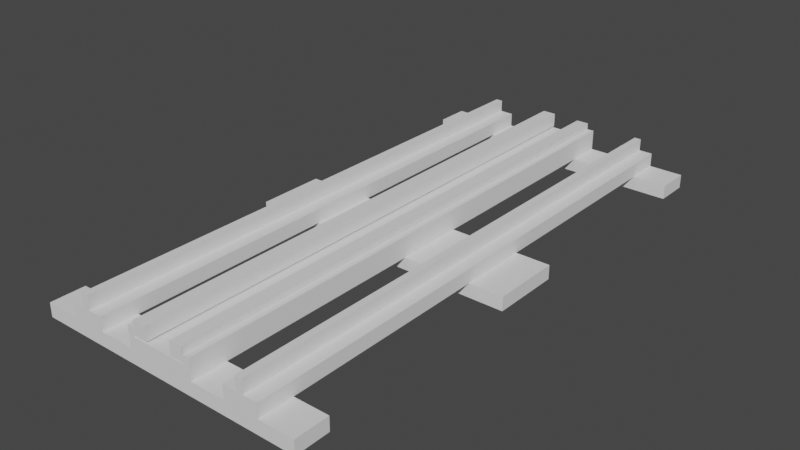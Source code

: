 # Source: Track_Straight_LOD2.blend  (saved by Blender 3.1.7; exported with 4.5.12 LTS)
import bpy
from mathutils import Matrix  # noqa: F401  (used for matrix-valued properties, if any)

bpy.ops.wm.read_factory_settings(use_empty=True)
scene = bpy.context.scene
scene.name = 'Scene'

# ---- materials (node trees are filled in below, after node groups)
mat_lego_standard = bpy.data.materials.new('Lego Standard')

# ---- material node trees

# ---- world
world_world = bpy.data.worlds.new('World'); scene.world = world_world
world_world.use_nodes = True; world_world.node_tree.nodes.clear()
_N = world_world.node_tree.nodes; _L = world_world.node_tree.links
n0 = _N.new('ShaderNodeOutputWorld'); n0.name = 'World Output'; n0.location = (300, 300)
n1 = _N.new('ShaderNodeBackground'); n1.name = 'Background'; n1.location = (10, 300)
n1.inputs[0].default_value = (0.05088, 0.05088, 0.05088, 1.0)
_L.new(n1.outputs[0], n0.inputs[0])
n0.is_active_output = True
world_world.color = (1.0, 1.0, 1.0)
world_world.use_sun_shadow = False
world_world.sun_shadow_jitter_overblur = 0.0

# ---- meshes
me_mesh_767_dat_8 = bpy.data.meshes.new('Mesh_767.dat_8')
me_mesh_767_dat_8.from_pydata([(-16.0, 2.8, -6.4), (30.4, 1.6, -6.4), (-30.4, 1.6, -6.4), (30.4, 3.2, -6.4), (16.0, 2.8, -6.4), (30.4, 1.6, 6.4), (-30.4, 3.2, 6.4), (-16.0, 2.8, 6.4), (-30.4, 1.6, 6.4), (16.0, 3.2, 6.4), (3.2, 1.6, 3.2), (-3.2, 1.6, -3.2), (32.0, 3.2, 8.0), (-32.0, 3.2, -8.0), (30.4, 3.2, 6.4), (32.0, 3.2, -8.0), (-16.0, 3.2, -6.4), (-16.0, 2.8, 8.0), (16.0, 2.8, 6.4), (16.0, 2.8, 8.0), (16.0, 3.2, 8.0), (16.0, 3.2, -8.0), (16.0, 2.8, -8.0), (16.0, 3.2, -6.4), (-16.0, 3.2, 6.4), (-16.0, 2.8, -8.0), (-16.0, 3.2, -8.0), (-32.0, 0.0, 8.0), (-16.0, 3.2, 8.0), (32.0, 0.0, -8.0), (32.0, 0.0, 8.0), (-32.0, 0.0, -8.0), (-30.4, 3.2, -6.4), (-3.2, 1.6, 3.2), (3.2, 1.6, -3.2), (-32.0, 3.2, 8.0)], [], [(4, 0, 2, 1), (32, 2, 0, 16), (3, 23, 4, 1), (7, 18, 5, 8), (6, 24, 7, 8), (14, 5, 18, 9), (1, 34, 10, 5), (33, 8, 5, 10), (8, 33, 11, 2), (34, 1, 2, 11), (15, 3, 14, 12), (35, 6, 32, 13), (20, 12, 14, 9), (21, 23, 3, 15), (28, 24, 6, 35), (26, 13, 32, 16), (18, 7, 17, 19), (22, 25, 0, 4), (9, 18, 19, 20), (21, 22, 4, 23), (28, 17, 7, 24), (16, 0, 25, 26), (25, 22, 29, 31), (13, 26, 25, 31), (15, 29, 22, 21), (19, 17, 27, 30), (35, 27, 17, 28), (12, 20, 19, 30), (14, 3, 1, 5), (32, 6, 8, 2), (15, 12, 30, 29), (35, 13, 31, 27), (27, 31, 29, 30), (33, 10, 34, 11)])
_k = set([(0, 4), (0, 16), (0, 25), (1, 2), (1, 3), (1, 5), (2, 8), (2, 32), (3, 14), (3, 23), (4, 22), (4, 23), (5, 8), (5, 14), (6, 8), (6, 24), (6, 32), (7, 17), (7, 18), (7, 24), (9, 14), (9, 18), (9, 20), (12, 15), (12, 20), (12, 30), (13, 26), (13, 31), (13, 35), (15, 21), (15, 29), (16, 26), (16, 32), (17, 19), (17, 28), (18, 19), (19, 20), (21, 22), (21, 23), (22, 25), (24, 28), (25, 26), (27, 30), (27, 31), (27, 35), (28, 35), (29, 30), (29, 31)])
me_mesh_767_dat_8.attributes.new('sharp_edge', 'BOOLEAN', 'EDGE').data.foreach_set('value', [ (min(e.vertices), max(e.vertices)) in _k for e in me_mesh_767_dat_8.edges])
_uv = me_mesh_767_dat_8.uv_layers.new(name='UVMap')
_uv.uv.foreach_set('vector', [0.4151, 0.8605, 0.3339, 0.8605, 0.2974, 0.8574, 0.4516, 0.8574, 0.2974, 0.8615, 0.2974, 0.8574, 0.3339, 0.8605, 0.3339, 0.8615, 0.4516, 0.8615, 0.4151, 0.8615, 0.4151, 0.8605, 0.4516, 0.8574, 0.3339, 0.8605, 0.4151, 0.8605, 0.4516, 0.8574, 0.2974, 0.8574, 0.2974, 0.8615, 0.3339, 0.8615, 0.3339, 0.8605, 0.2974, 0.8574, 0.4516, 0.8615, 0.4516, 0.8574, 0.4151, 0.8605, 0.4151, 0.8615, 0.4516, 0.859, 0.3826, 0.8671, 0.3826, 0.8833, 0.4516, 0.8914, 0.3664, 0.8833, 0.2974, 0.8914, 0.4516, 0.8914, 0.3826, 0.8833, 0.2974, 0.8914, 0.3664, 0.8833, 0.3664, 0.8671, 0.2974, 0.859, 0.3826, 0.8671, 0.4516, 0.859, 0.2974, 0.859, 0.3664, 0.8671, 0.4556, 0.8549, 0.4516, 0.859, 0.4516, 0.8914, 0.4556, 0.8955, 0.2934, 0.8955, 0.2974, 0.8914, 0.2974, 0.859, 0.2934, 0.8549, 0.4151, 0.8955, 0.4556, 0.8955, 0.4516, 0.8914, 0.4151, 0.8914, 0.4151, 0.8549, 0.4151, 0.859, 0.4516, 0.859, 0.4556, 0.8549, 0.3339, 0.8955, 0.3339, 0.8914, 0.2974, 0.8914, 0.2934, 0.8955, 0.3339, 0.8549, 0.2934, 0.8549, 0.2974, 0.859, 0.3339, 0.859, 0.4151, 0.8914, 0.3339, 0.8914, 0.3339, 0.8955, 0.4151, 0.8955, 0.4151, 0.8549, 0.3339, 0.8549, 0.3339, 0.859, 0.4151, 0.859, 0.377, 0.8914, 0.376, 0.8914, 0.376, 0.8955, 0.377, 0.8955, 0.377, 0.8549, 0.376, 0.8549, 0.376, 0.859, 0.377, 0.859, 0.377, 0.8955, 0.376, 0.8955, 0.376, 0.8914, 0.377, 0.8914, 0.377, 0.859, 0.376, 0.859, 0.376, 0.8549, 0.377, 0.8549, 0.3339, 0.8605, 0.4151, 0.8605, 0.4556, 0.8534, 0.2934, 0.8534, 0.2934, 0.8615, 0.3339, 0.8615, 0.3339, 0.8605, 0.2934, 0.8534, 0.4556, 0.8615, 0.4556, 0.8534, 0.4151, 0.8605, 0.4151, 0.8615, 0.4151, 0.8605, 0.3339, 0.8605, 0.2934, 0.8534, 0.4556, 0.8534, 0.2934, 0.8615, 0.2934, 0.8534, 0.3339, 0.8605, 0.3339, 0.8615, 0.4556, 0.8615, 0.4151, 0.8615, 0.4151, 0.8605, 0.4556, 0.8534, 0.377, 0.8914, 0.377, 0.859, 0.373, 0.859, 0.373, 0.8914, 0.377, 0.859, 0.377, 0.8914, 0.373, 0.8914, 0.373, 0.859, 0.377, 0.8549, 0.377, 0.8955, 0.3689, 0.8955, 0.3689, 0.8549, 0.377, 0.8955, 0.377, 0.8549, 0.3689, 0.8549, 0.3689, 0.8955, 0.3689, 0.8955, 0.3689, 0.8549, 0.4556, 0.8534, 0.3689, 0.8955, 0.3664, 0.8833, 0.3826, 0.8833, 0.3826, 0.8671, 0.3664, 0.8671])
me_mesh_767_dat_8.materials.append(mat_lego_standard)
me_mesh_767_dat_8.use_remesh_fix_poles = True
me_mesh_767_dat_8.use_remesh_preserve_attributes = False
me_mesh_767_dat_8.update()
me_mesh_3228b_dat_7 = bpy.data.meshes.new('Mesh_3228b.dat_7')
me_mesh_3228b_dat_7.from_pydata([(-64.0, 3.2, -4.0), (-64.0, 3.2, 4.0), (-64.0, 6.4, 4.0), (-64.0, 3.874e-07, 0.8), (-64.0, 3.2, 0.8), (64.0, 3.2, 0.8), (-64.0, 3.874e-07, -0.8), (64.0, 3.2, -4.0), (-64.0, 3.2, -0.8), (64.0, 0.4, 0.8), (64.0, 0.4, -0.8), (64.0, 3.2, -0.8), (64.0, 6.4, 4.0), (64.0, 3.2, 4.0), (64.0, 6.4, -4.0), (-64.0, 6.4, -4.0)], [], [(8, 6, 3, 4), (15, 0, 1, 2), (5, 9, 10, 11), (12, 13, 7, 14), (13, 12, 2, 1), (0, 15, 14, 7), (15, 2, 12, 14), (11, 10, 6, 8), (11, 8, 0, 7), (10, 9, 3, 6), (3, 9, 5, 4), (1, 4, 5, 13)])
_k = set([(0, 7), (0, 8), (0, 15), (1, 2), (1, 4), (1, 13), (2, 12), (2, 15), (3, 4), (3, 6), (5, 9), (5, 13), (6, 8), (7, 11), (7, 14), (9, 10), (10, 11), (12, 13), (12, 14), (14, 15)])
me_mesh_3228b_dat_7.attributes.new('sharp_edge', 'BOOLEAN', 'EDGE').data.foreach_set('value', [ (min(e.vertices), max(e.vertices)) in _k for e in me_mesh_3228b_dat_7.edges])
_uv = me_mesh_3228b_dat_7.uv_layers.new(name='UVMap')
_uv.uv.foreach_set('vector', [0.07209, 0.8633, 0.069, 0.8633, 0.069, 0.8651, 0.07209, 0.8651, 0.07562, 0.8598, 0.07209, 0.8598, 0.07209, 0.8686, 0.07562, 0.8686, 0.07209, 0.8651, 0.069, 0.8651, 0.069, 0.8633, 0.07209, 0.8633, 0.07562, 0.8686, 0.07209, 0.8686, 0.07209, 0.8598, 0.07562, 0.8598, 0.2089, 0.8675, 0.2089, 0.871, 0.06767, 0.871, 0.06767, 0.8675, 0.06767, 0.8675, 0.06767, 0.871, 0.2089, 0.871, 0.2089, 0.8675, 0.07562, 0.8598, 0.07562, 0.8686, 0.2089, 0.871, 0.07562, 0.8598, 0.07209, 0.8633, 0.069, 0.8633, 0.069, 0.8633, 0.07209, 0.8633, 0.07209, 0.8633, 0.07209, 0.8633, 0.06767, 0.8675, 0.2089, 0.8675, 0.069, 0.8633, 0.069, 0.8651, 0.069, 0.8651, 0.069, 0.8633, 0.069, 0.8651, 0.069, 0.8651, 0.07209, 0.8651, 0.07209, 0.8651, 0.06767, 0.8675, 0.07209, 0.8651, 0.07209, 0.8651, 0.2089, 0.8675])
me_mesh_3228b_dat_7.materials.append(mat_lego_standard)
me_mesh_3228b_dat_7.use_remesh_fix_poles = True
me_mesh_3228b_dat_7.use_remesh_preserve_attributes = False
me_mesh_3228b_dat_7.update()
me_mesh_3240b_dat_7 = bpy.data.meshes.new('Mesh_3240b.dat_7')
me_mesh_3240b_dat_7.from_pydata([(64.0, 3.1, -6.3), (-64.0, 3.2, -6.4), (64.0, 0.1, -6.3), (64.0, 0.1, -3.3), (64.0, 3.1, -3.3), (-64.0, 3.2, 3.2), (-64.0, 3.2, 6.4), (-64.0, -1.529e-14, 3.2), (-64.0, -1.529e-14, 6.4), (-64.0, 0.0, -6.4), (-64.0, 0.0, -3.2), (-64.0, 3.2, -3.2), (-63.9, 3.1, -3.3), (-63.9, 0.1, -3.3), (-63.9, 3.1, -6.3), (-63.9, 0.1, -6.3), (64.0, 3.2, 6.4), (64.0, 0.0, 3.2), (64.0, 0.0, 6.4), (64.0, 3.2, 3.2), (63.9, 3.1, 3.3), (63.9, 0.1, 3.3), (63.9, 3.1, 6.3), (63.9, 0.1, 6.3)], [], [(16, 6, 8, 18), (18, 8, 7, 17), (17, 7, 5, 19), (8, 6, 5, 7), (9, 10, 11, 1), (14, 15, 13, 12), (14, 12, 4, 0), (12, 13, 3, 4), (19, 5, 6, 16), (0, 4, 3, 2), (18, 17, 19, 16), (22, 20, 21, 23), (15, 14, 0, 2), (13, 15, 2, 3)])
_k = set([(0, 2), (0, 4), (1, 9), (1, 11), (2, 3), (3, 4), (5, 6), (5, 7), (6, 8), (7, 8), (9, 10), (10, 11), (12, 13), (12, 14), (13, 15), (14, 15), (16, 18), (16, 19), (17, 18), (17, 19), (20, 21), (20, 22), (21, 23), (22, 23)])
me_mesh_3240b_dat_7.attributes.new('sharp_edge', 'BOOLEAN', 'EDGE').data.foreach_set('value', [ (min(e.vertices), max(e.vertices)) in _k for e in me_mesh_3240b_dat_7.edges])
_uv = me_mesh_3240b_dat_7.uv_layers.new(name='UVMap')
_uv.uv.foreach_set('vector', [0.9481, 0.6404, 0.9481, 0.6404, 0.9437, 0.6404, 0.9437, 0.6404, 0.9437, 0.6404, 0.9437, 0.6404, 0.9437, 0.636, 0.9437, 0.636, 0.9437, 0.636, 0.9437, 0.636, 0.9481, 0.636, 0.9481, 0.636, 0.9437, 0.6404, 0.9481, 0.6404, 0.9481, 0.636, 0.9437, 0.636, 0.9437, 0.6225, 0.9437, 0.627, 0.9481, 0.627, 0.9481, 0.6225, 0.948, 0.6227, 0.9438, 0.6227, 0.9438, 0.6269, 0.948, 0.6269, 0.948, 0.6227, 0.948, 0.6269, 0.948, 0.6269, 0.948, 0.6227, 0.948, 0.6269, 0.9438, 0.6269, 0.9438, 0.6269, 0.948, 0.6269, 0.9481, 0.636, 0.9481, 0.636, 0.9481, 0.6404, 0.9481, 0.6404, 0.948, 0.6227, 0.948, 0.6269, 0.9438, 0.6269, 0.9438, 0.6227, 0.9437, 0.6404, 0.9437, 0.636, 0.9481, 0.636, 0.9481, 0.6404, 0.948, 0.6403, 0.948, 0.6361, 0.9438, 0.6361, 0.9438, 0.6403, 0.9438, 0.6227, 0.948, 0.6227, 0.948, 0.6227, 0.9438, 0.6227, 0.9438, 0.6269, 0.9438, 0.6227, 0.9438, 0.6227, 0.9438, 0.6269])
me_mesh_3240b_dat_7.materials.append(mat_lego_standard)
me_mesh_3240b_dat_7.use_remesh_fix_poles = True
me_mesh_3240b_dat_7.use_remesh_preserve_attributes = False
me_mesh_3240b_dat_7.update()
me_mesh_3240b_dat_7_002 = bpy.data.meshes.new('Mesh_3240b.dat_7.002')
me_mesh_3240b_dat_7_002.from_pydata([(-64.0, 3.6, -6.4), (-64.0, 3.6, -8.0), (-64.0, 3.6, 6.4), (-64.0, 1.6, 6.4), (-64.0, 1.6, 8.0), (-64.0, 6.4, -8.0), (-64.0, 1.6, -6.4), (-64.0, 1.6, -8.0), (-64.0, 3.6, 8.0), (-64.0, 6.4, 8.0), (-64.0, 3.2, 6.4), (-64.0, 3.2, -6.4), (64.0, 3.2, 6.4), (64.0, 3.2, -6.4), (64.0, 3.6, 6.4), (64.0, 3.6, -6.4), (64.0, 3.6, 6.4), (64.0, 1.6, 6.4), (64.0, 1.6, -6.4), (64.0, 1.6, -8.0), (64.0, 1.6, 8.0), (64.0, 6.4, 8.0), (64.0, 6.4, -8.0), (64.0, 3.6, -6.4)], [(11, 0), (2, 10)], [(0, 1, 7, 6), (8, 2, 3, 4), (1, 8, 9, 5), (5, 7, 1), (9, 8, 4), (7, 5, 22, 19), (2, 8, 1, 0), (23, 18, 19, 22, 21, 20, 17, 16), (4, 3, 17, 20), (3, 2, 16, 17), (2, 0, 23, 16), (5, 9, 21, 22), (9, 4, 20, 21), (6, 7, 19, 18), (0, 6, 18, 23)])
_k = set([(0, 2), (0, 6), (2, 3), (3, 4), (4, 9), (5, 7), (5, 9), (6, 7), (16, 17), (16, 23), (17, 20), (18, 19), (18, 23), (19, 22), (20, 21), (21, 22)])
me_mesh_3240b_dat_7_002.attributes.new('sharp_edge', 'BOOLEAN', 'EDGE').data.foreach_set('value', [ (min(e.vertices), max(e.vertices)) in _k for e in me_mesh_3240b_dat_7_002.edges])
_uv = me_mesh_3240b_dat_7_002.uv_layers.new(name='UVMap')
_uv.uv.foreach_set('vector', [0.1957, 0.8637, 0.1957, 0.8615, 0.1929, 0.8615, 0.1929, 0.8637, 0.1957, 0.8838, 0.1957, 0.8816, 0.1929, 0.8816, 0.1929, 0.8838, 0.1957, 0.8615, 0.1957, 0.8838, 0.1996, 0.8838, 0.1996, 0.8615, 0.1996, 0.8615, 0.1929, 0.8615, 0.1957, 0.8615, 0.1996, 0.8838, 0.1957, 0.8838, 0.1929, 0.8838, 0.1929, 0.8615, 0.1996, 0.8615, 0.1996, 0.8615, 0.1929, 0.8615, 0.1957, 0.8816, 0.1957, 0.8838, 0.1957, 0.8615, 0.1957, 0.8637, 0.1957, 0.8637, 0.1929, 0.8637, 0.1929, 0.8615, 0.1996, 0.8615, 0.1996, 0.8838, 0.1929, 0.8838, 0.1929, 0.8816, 0.1957, 0.8816, 0.1929, 0.8838, 0.1929, 0.8816, 0.1929, 0.8816, 0.1929, 0.8838, 0.1929, 0.8816, 0.1957, 0.8816, 0.1957, 0.8816, 0.1929, 0.8816, 0.1957, 0.8816, 0.1957, 0.8637, 0.1957, 0.8637, 0.1957, 0.8816, 0.1996, 0.8615, 0.1996, 0.8838, 0.1996, 0.8838, 0.1996, 0.8615, 0.1996, 0.8838, 0.1929, 0.8838, 0.1929, 0.8838, 0.1996, 0.8838, 0.1929, 0.8637, 0.1929, 0.8615, 0.1929, 0.8615, 0.1929, 0.8637, 0.1957, 0.8637, 0.1929, 0.8637, 0.1929, 0.8637, 0.1957, 0.8637])
me_mesh_3240b_dat_7_002.materials.append(mat_lego_standard)
me_mesh_3240b_dat_7_002.use_remesh_fix_poles = True
me_mesh_3240b_dat_7_002.use_remesh_preserve_attributes = False
me_mesh_3240b_dat_7_002.update()
me_mesh_3460_dat_8 = bpy.data.meshes.new('Mesh_3460.dat_8')
me_mesh_3460_dat_8.from_pydata([(-30.4, 3.2, 2.4), (-30.4, 1.6, 2.4), (-30.4, 1.6, -2.4), (-30.4, 3.2, -2.4), (30.4, 1.6, -2.4), (30.4, 1.6, 2.4), (30.4, 3.2, 2.4), (30.4, 3.2, -2.4), (32.0, 0.0, 4.0), (-32.0, 0.0, 4.0), (-32.0, 3.2, 4.0), (-32.0, 3.2, -4.0), (-32.0, 0.0, -4.0), (32.0, 3.2, -4.0), (32.0, 0.0, -4.0), (32.0, 3.2, 4.0)], [], [(15, 6, 0, 10), (10, 0, 3, 11), (11, 3, 7, 13), (13, 7, 6, 15), (1, 5, 4, 2), (1, 0, 6, 5), (2, 3, 0, 1), (4, 7, 3, 2), (5, 6, 7, 4), (12, 14, 8, 9), (8, 15, 10, 9), (9, 10, 11, 12), (12, 11, 13, 14), (14, 13, 15, 8)])
_k = set([(0, 1), (0, 3), (0, 6), (1, 2), (1, 5), (2, 3), (2, 4), (3, 7), (4, 5), (4, 7), (5, 6), (6, 7), (8, 9), (8, 14), (8, 15), (9, 10), (9, 12), (10, 11), (10, 15), (11, 12), (11, 13), (12, 14), (13, 14), (13, 15)])
me_mesh_3460_dat_8.attributes.new('sharp_edge', 'BOOLEAN', 'EDGE').data.foreach_set('value', [ (min(e.vertices), max(e.vertices)) in _k for e in me_mesh_3460_dat_8.edges])
_uv = me_mesh_3460_dat_8.uv_layers.new(name='UVMap')
_uv.uv.foreach_set('vector', [0.4621, 0.8755, 0.4579, 0.8713, 0.2969, 0.8713, 0.2927, 0.8755, 0.2927, 0.8755, 0.2969, 0.8713, 0.2969, 0.8586, 0.2927, 0.8543, 0.2927, 0.8543, 0.2969, 0.8586, 0.4579, 0.8586, 0.4621, 0.8543, 0.4621, 0.8543, 0.4579, 0.8586, 0.4579, 0.8713, 0.4621, 0.8755, 0.2969, 0.8713, 0.4579, 0.8713, 0.4579, 0.8586, 0.2969, 0.8586, 0.2969, 0.8692, 0.2969, 0.8734, 0.4579, 0.8734, 0.4579, 0.8692, 0.3732, 0.8586, 0.3774, 0.8586, 0.3774, 0.8713, 0.3732, 0.8713, 0.4579, 0.8692, 0.4579, 0.8734, 0.2969, 0.8734, 0.2969, 0.8692, 0.3732, 0.8713, 0.3774, 0.8713, 0.3774, 0.8586, 0.3732, 0.8586, 0.2927, 0.8543, 0.4621, 0.8543, 0.4621, 0.8755, 0.2927, 0.8755, 0.4621, 0.8649, 0.4621, 0.8734, 0.2927, 0.8734, 0.2927, 0.8649, 0.3689, 0.8755, 0.3774, 0.8755, 0.3774, 0.8543, 0.3689, 0.8543, 0.2927, 0.8649, 0.2927, 0.8734, 0.4621, 0.8734, 0.4621, 0.8649, 0.3689, 0.8543, 0.3774, 0.8543, 0.3774, 0.8755, 0.3689, 0.8755])
me_mesh_3460_dat_8.materials.append(mat_lego_standard)
me_mesh_3460_dat_8.use_remesh_fix_poles = True
me_mesh_3460_dat_8.use_remesh_preserve_attributes = False
me_mesh_3460_dat_8.update()

# ---- objects
ob_scale_1_38_mm = bpy.data.objects.new('_Scale_1_38_mm', None)
ob_track_straight_ldr = bpy.data.objects.new('Track Straight.ldr', None)
ob_767_dat = bpy.data.objects.new('767.dat', me_mesh_767_dat_8)
ob_3228b_dat = bpy.data.objects.new('3228b.dat', me_mesh_3228b_dat_7)
ob_3228b_dat_001 = bpy.data.objects.new('3228b.dat.001', me_mesh_3228b_dat_7)
ob_3240b_dat = bpy.data.objects.new('3240b.dat', me_mesh_3240b_dat_7)
ob_3240b_dat_001 = bpy.data.objects.new('3240b.dat.001', me_mesh_3240b_dat_7_002)
ob_3460_dat = bpy.data.objects.new('3460.dat', me_mesh_3460_dat_8)
ob_3460_dat_001 = bpy.data.objects.new('3460.dat.001', me_mesh_3460_dat_8)

# ---- transforms, parenting, visibility, modifiers, constraints
ob_scale_1_38_mm.location = (28.0, 64.0, 2.0)
ob_track_straight_ldr.location = (-1.173e-05, 32.0, 9.537e-07)
ob_767_dat.parent = ob_track_straight_ldr
ob_767_dat.location = (0.0, 32.0, 3.2)
ob_767_dat.rotation_euler = (-1.571, 0.0, 0.0)
ob_3228b_dat.parent = ob_track_straight_ldr
ob_3228b_dat.location = (-20.0, 32.0, 9.6)
ob_3228b_dat.rotation_euler = (-1.571, -0.0, 1.571)
ob_3228b_dat_001.parent = ob_track_straight_ldr
ob_3228b_dat_001.location = (20.0, 32.0, 9.6)
ob_3228b_dat_001.rotation_euler = (-1.571, -0.0, 1.571)
ob_3240b_dat.parent = ob_track_straight_ldr
ob_3240b_dat.location = (8e-06, 32.0, 9.6)
ob_3240b_dat.rotation_euler = (-1.571, -0.0, 1.571)
ob_3240b_dat_001.parent = ob_track_straight_ldr
ob_3240b_dat_001.location = (8e-06, 32.0, 9.6)
ob_3240b_dat_001.rotation_euler = (-1.571, -0.0, 1.571)
ob_3460_dat.parent = ob_track_straight_ldr
ob_3460_dat.location = (0.0, -28.0, 3.2)
ob_3460_dat.rotation_euler = (-1.571, 0.0, 0.0)
ob_3460_dat_001.parent = ob_track_straight_ldr
ob_3460_dat_001.location = (2e-05, 92.0, 3.2)
ob_3460_dat_001.rotation_euler = (-1.571, 0.0, 0.0)

# ---- collection membership
scene.collection.objects.link(ob_scale_1_38_mm)
scene.collection.objects.link(ob_track_straight_ldr)
scene.collection.objects.link(ob_767_dat)
scene.collection.objects.link(ob_3228b_dat)
scene.collection.objects.link(ob_3228b_dat_001)
scene.collection.objects.link(ob_3240b_dat)
scene.collection.objects.link(ob_3240b_dat_001)
scene.collection.objects.link(ob_3460_dat)
scene.collection.objects.link(ob_3460_dat_001)

# ---- scene / render settings (as saved in the file)
scene.frame_start = 1; scene.frame_end = 250; scene.frame_set(0)
scene.render.engine = 'CYCLES'
scene.cycles.sampling_pattern = 'TABULATED_SOBOL'
scene.cycles.use_light_tree = False
scene.cycles.diffuse_bounces = 20
scene.cycles.glossy_bounces = 20
scene.view_settings.view_transform = 'Filmic'
bpy.context.view_layer.update()

# ---- added for rendering (the .blend has no active camera and no usable light): camera, sun
cam_auto = bpy.data.cameras.new('AutoCamera')
cam_auto.lens = 50.0
cam_auto.sensor_width = 36.0
cam_auto.clip_end = 2328.96
ob_auto_camera = bpy.data.objects.new('AutoCamera', cam_auto)
scene.collection.objects.link(ob_auto_camera)
ob_auto_camera.location = (132.705, -95.246, 110.964)
ob_auto_camera.rotation_euler = (1.09748, -7.21219e-08, 0.694738)
scene.camera = ob_auto_camera
light_auto_sun = bpy.data.lights.new('AutoSun', 'SUN')
light_auto_sun.energy = 3.0
light_auto_sun.angle = 0.0523599
ob_auto_sun = bpy.data.objects.new('AutoSun', light_auto_sun)
scene.collection.objects.link(ob_auto_sun)
ob_auto_sun.rotation_euler = (0.872665, 0.174533, 0.523599)
bpy.context.view_layer.update()
